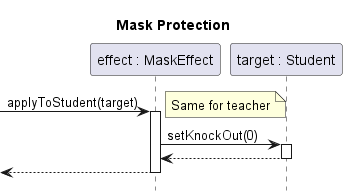

The diagram above was rendered by PlantUML. Its source (embedded in the PNG):
@startuml effect-mask-apply

title Mask Protection
hide footbox

participant "effect : MaskEffect" as effect
participant "target : Student" as target

[-> effect ++: applyToStudent(target)
note right: Same for teacher
	effect -> target ++: setKnockOut(0)
	return
return

@enduml